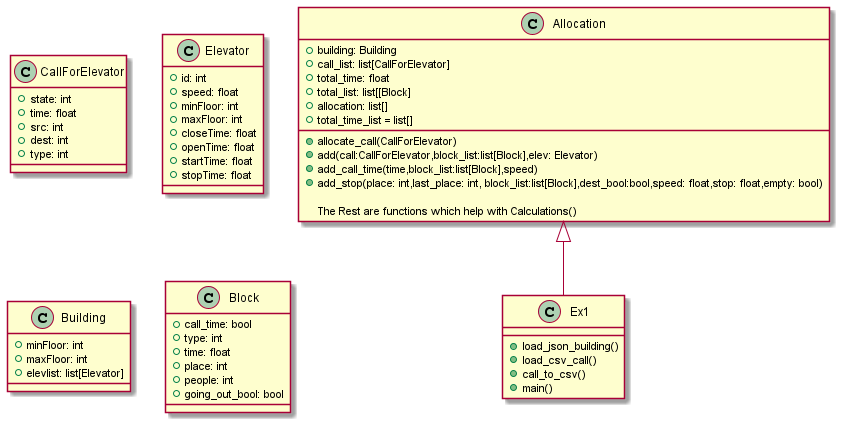

The diagram above was rendered by PlantUML. Its source (embedded in the PNG):
@startuml
'https://plantuml.com/class-diagram

class CallForElevator{
+state: int
+time: float
+src: int
+dest: int
+type: int
}

class Elevator{
+id: int
+ speed: float
+minFloor: int
+maxFloor: int
+closeTime: float
+openTime: float
+startTime: float
+stopTime: float
}

class Building{
+minFloor: int
+maxFloor: int
+elevlist: list[Elevator]
}

class Block{
+call_time: bool
+type: int
+time: float
+place: int
+people: int
+going_out_bool: bool
}

class Allocation{
+building: Building
+call_list: list[CallForElevator]
+total_time: float
+total_list: list[[Block]
+allocation: list[]
+total_time_list = list[]

+allocate_call(CallForElevator)
+add(call:CallForElevator,block_list:list[Block],elev: Elevator)
+add_call_time(time,block_list:list[Block],speed)
+add_stop(place: int,last_place: int, block_list:list[Block],dest_bool:bool,speed: float,stop: float,empty: bool)

The Rest are functions which help with Calculations()
}

class Ex1{
+load_json_building()
+load_csv_call()
+call_to_csv()
+main()
}
Allocation <|-- Ex1
@enduml